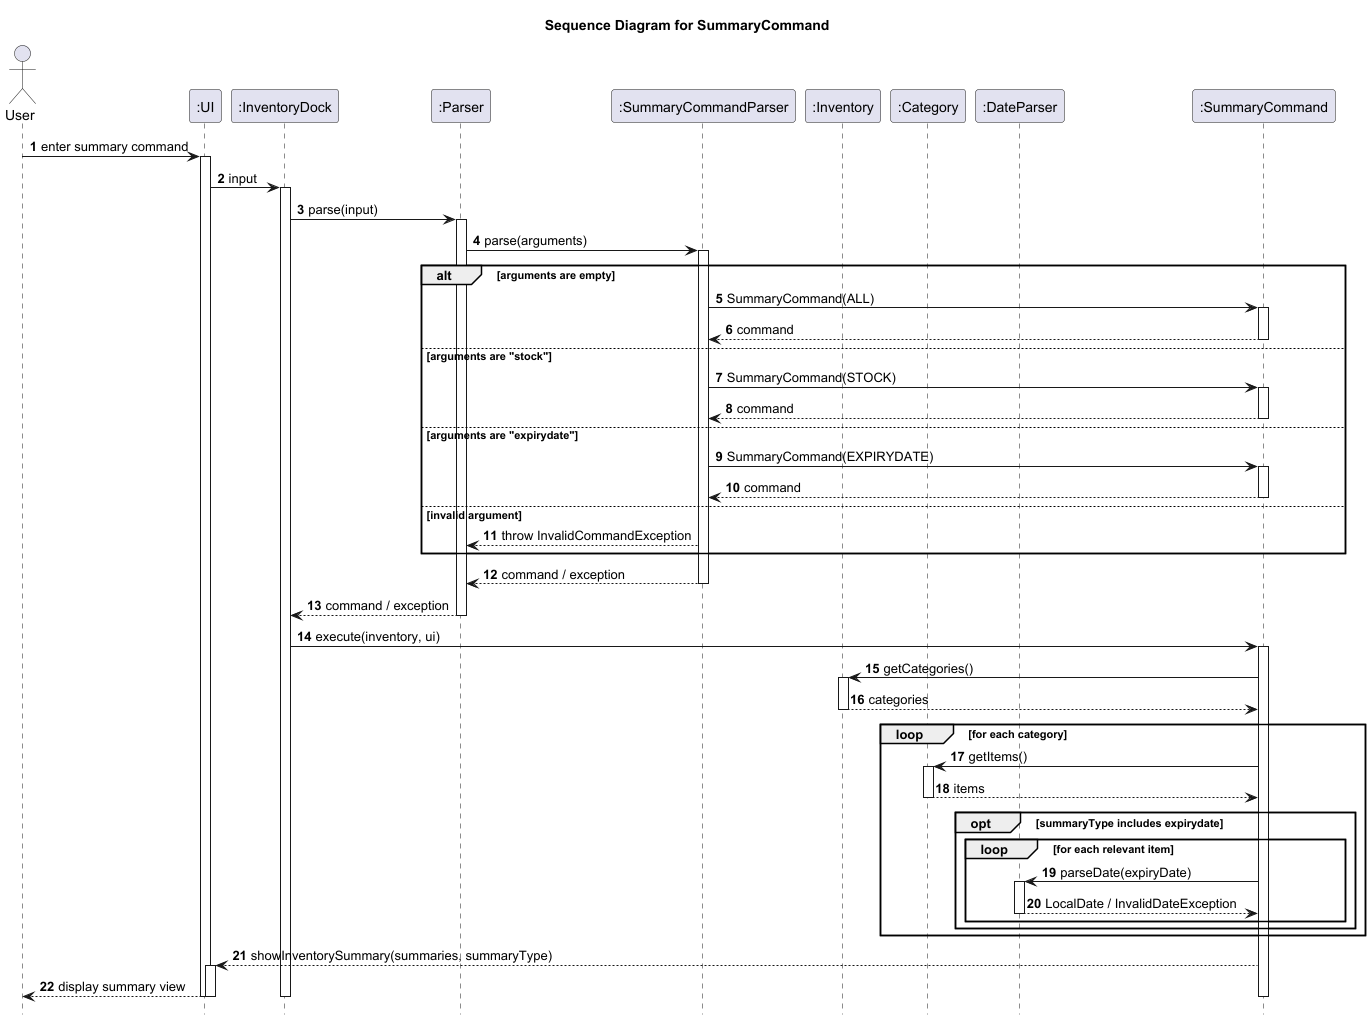

The diagram above was rendered by PlantUML. Its source (embedded in the PNG):
@startuml
title Sequence Diagram for SummaryCommand

autonumber
hide footbox

actor User
participant ":UI" as UI
participant ":InventoryDock" as InventoryDock
participant ":Parser" as Parser
participant ":SummaryCommandParser" as SummaryCommandParser
participant ":SummaryCommand" as SummaryCommand
participant ":Inventory" as Inventory
participant ":Category" as Category
participant ":DateParser" as DateParser

User -> UI: enter summary command
activate UI
UI -> InventoryDock: input
activate InventoryDock
InventoryDock -> Parser: parse(input)
activate Parser

Parser -> SummaryCommandParser: parse(arguments)
activate SummaryCommandParser

alt arguments are empty
    create ":SummaryCommand" as SummaryCommand
    SummaryCommandParser -> SummaryCommand: SummaryCommand(ALL)
    activate SummaryCommand
    SummaryCommand --> SummaryCommandParser: command
    deactivate SummaryCommand
else arguments are "stock"
    create ":SummaryCommand" as SummaryCommand
    SummaryCommandParser -> SummaryCommand: SummaryCommand(STOCK)
    activate SummaryCommand
    SummaryCommand --> SummaryCommandParser: command
    deactivate SummaryCommand
else arguments are "expirydate"
    create ":SummaryCommand" as SummaryCommand
    SummaryCommandParser -> SummaryCommand: SummaryCommand(EXPIRYDATE)
    activate SummaryCommand
    SummaryCommand --> SummaryCommandParser: command
    deactivate SummaryCommand
else invalid argument
    SummaryCommandParser --> Parser: throw InvalidCommandException
end

SummaryCommandParser --> Parser: command / exception
deactivate SummaryCommandParser
Parser --> InventoryDock: command / exception
deactivate Parser

InventoryDock -> SummaryCommand: execute(inventory, ui)
activate SummaryCommand

SummaryCommand -> Inventory: getCategories()
activate Inventory
Inventory --> SummaryCommand: categories
deactivate Inventory

loop for each category
    SummaryCommand -> Category: getItems()
    activate Category
    Category --> SummaryCommand: items
    deactivate Category

    opt summaryType includes expirydate
        loop for each relevant item
            SummaryCommand -> DateParser: parseDate(expiryDate)
            activate DateParser
            DateParser --> SummaryCommand: LocalDate / InvalidDateException
            deactivate DateParser
        end
    end
end

SummaryCommand --> UI: showInventorySummary(summaries, summaryType)
activate UI
UI --> User: display summary view
deactivate UI

deactivate SummaryCommand
deactivate InventoryDock
deactivate UI
@enduml